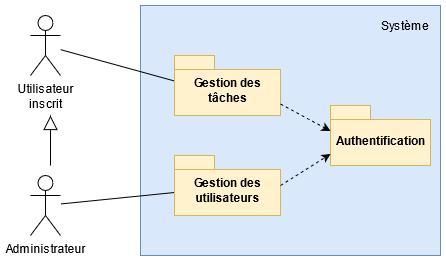

The diagram above was exported from draw.io. Its source (the exported page's mxGraphModel, read from the mxfile embedded in the PNG):
<mxGraphModel dx="796" dy="790" grid="1" gridSize="10" guides="1" tooltips="1" connect="1" arrows="1" fold="1" page="1" pageScale="1" pageWidth="827" pageHeight="1169" math="0" shadow="0">
  <root>
    <mxCell id="0" />
    <mxCell id="1" parent="0" />
    <mxCell id="WBhi0j5y6NCuiR0xvDph-1" value="&lt;div&gt;Utilisateur&lt;/div&gt;&lt;div&gt;inscrit&lt;/div&gt;" style="shape=umlActor;verticalLabelPosition=bottom;verticalAlign=top;html=1;" vertex="1" parent="1">
      <mxGeometry x="270" y="120" width="30" height="60" as="geometry" />
    </mxCell>
    <mxCell id="WBhi0j5y6NCuiR0xvDph-2" value="Administrateur" style="shape=umlActor;verticalLabelPosition=bottom;verticalAlign=top;html=1;" vertex="1" parent="1">
      <mxGeometry x="270" y="280" width="30" height="60" as="geometry" />
    </mxCell>
    <mxCell id="WBhi0j5y6NCuiR0xvDph-3" value="" style="rounded=0;whiteSpace=wrap;html=1;fillColor=#dae8fc;strokeColor=#6c8ebf;" vertex="1" parent="1">
      <mxGeometry x="380" y="110" width="300" height="250" as="geometry" />
    </mxCell>
    <mxCell id="WBhi0j5y6NCuiR0xvDph-4" value="Système" style="text;html=1;strokeColor=none;fillColor=none;align=center;verticalAlign=middle;whiteSpace=wrap;rounded=0;" vertex="1" parent="1">
      <mxGeometry x="620" y="120" width="50" height="20" as="geometry" />
    </mxCell>
    <mxCell id="WBhi0j5y6NCuiR0xvDph-5" value="" style="endArrow=none;html=1;entryX=0;entryY=0;entryDx=0;entryDy=25.5;entryPerimeter=0;" edge="1" parent="1" source="WBhi0j5y6NCuiR0xvDph-1" target="WBhi0j5y6NCuiR0xvDph-7">
      <mxGeometry width="50" height="50" relative="1" as="geometry">
        <mxPoint x="340" y="280" as="sourcePoint" />
        <mxPoint x="390" y="230" as="targetPoint" />
      </mxGeometry>
    </mxCell>
    <mxCell id="WBhi0j5y6NCuiR0xvDph-6" value="" style="endArrow=none;html=1;entryX=0;entryY=0;entryDx=0;entryDy=37;entryPerimeter=0;" edge="1" parent="1" source="WBhi0j5y6NCuiR0xvDph-2" target="WBhi0j5y6NCuiR0xvDph-8">
      <mxGeometry width="50" height="50" relative="1" as="geometry">
        <mxPoint x="340" y="360" as="sourcePoint" />
        <mxPoint x="390" y="310" as="targetPoint" />
      </mxGeometry>
    </mxCell>
    <mxCell id="WBhi0j5y6NCuiR0xvDph-7" value="&lt;div&gt;Gestion des &lt;br&gt;&lt;/div&gt;&lt;div&gt;tâches&lt;/div&gt;" style="shape=folder;fontStyle=1;spacingTop=10;tabWidth=40;tabHeight=14;tabPosition=left;html=1;fillColor=#fff2cc;strokeColor=#d6b656;" vertex="1" parent="1">
      <mxGeometry x="414" y="160" width="106" height="60" as="geometry" />
    </mxCell>
    <mxCell id="WBhi0j5y6NCuiR0xvDph-8" value="&lt;div&gt;Gestion des &lt;br&gt;&lt;/div&gt;&lt;div&gt;utilisateurs&lt;br&gt;&lt;/div&gt;" style="shape=folder;fontStyle=1;spacingTop=10;tabWidth=40;tabHeight=14;tabPosition=left;html=1;fillColor=#fff2cc;strokeColor=#d6b656;" vertex="1" parent="1">
      <mxGeometry x="414" y="260" width="106" height="60" as="geometry" />
    </mxCell>
    <mxCell id="WBhi0j5y6NCuiR0xvDph-9" value="Authentification" style="shape=folder;fontStyle=1;spacingTop=10;tabWidth=40;tabHeight=14;tabPosition=left;html=1;fillColor=#fff2cc;strokeColor=#d6b656;" vertex="1" parent="1">
      <mxGeometry x="570" y="210" width="100" height="60" as="geometry" />
    </mxCell>
    <mxCell id="WBhi0j5y6NCuiR0xvDph-12" value="" style="endArrow=classic;html=1;entryX=0;entryY=0;entryDx=0;entryDy=48.5;entryPerimeter=0;dashed=1;" edge="1" parent="1" target="WBhi0j5y6NCuiR0xvDph-9">
      <mxGeometry width="50" height="50" relative="1" as="geometry">
        <mxPoint x="520" y="290" as="sourcePoint" />
        <mxPoint x="570" y="240" as="targetPoint" />
      </mxGeometry>
    </mxCell>
    <mxCell id="WBhi0j5y6NCuiR0xvDph-13" value="" style="endArrow=classic;html=1;dashed=1;exitX=0;exitY=0;exitDx=106;exitDy=48.5;exitPerimeter=0;entryX=0;entryY=0;entryDx=0;entryDy=25.5;entryPerimeter=0;" edge="1" parent="1" source="WBhi0j5y6NCuiR0xvDph-7" target="WBhi0j5y6NCuiR0xvDph-9">
      <mxGeometry width="50" height="50" relative="1" as="geometry">
        <mxPoint x="540" y="280" as="sourcePoint" />
        <mxPoint x="590" y="230" as="targetPoint" />
      </mxGeometry>
    </mxCell>
    <mxCell id="WBhi0j5y6NCuiR0xvDph-14" value="" style="endArrow=block;endFill=0;endSize=12;html=1;" edge="1" parent="1">
      <mxGeometry width="160" relative="1" as="geometry">
        <mxPoint x="290" y="270" as="sourcePoint" />
        <mxPoint x="290" y="220" as="targetPoint" />
      </mxGeometry>
    </mxCell>
  </root>
</mxGraphModel>